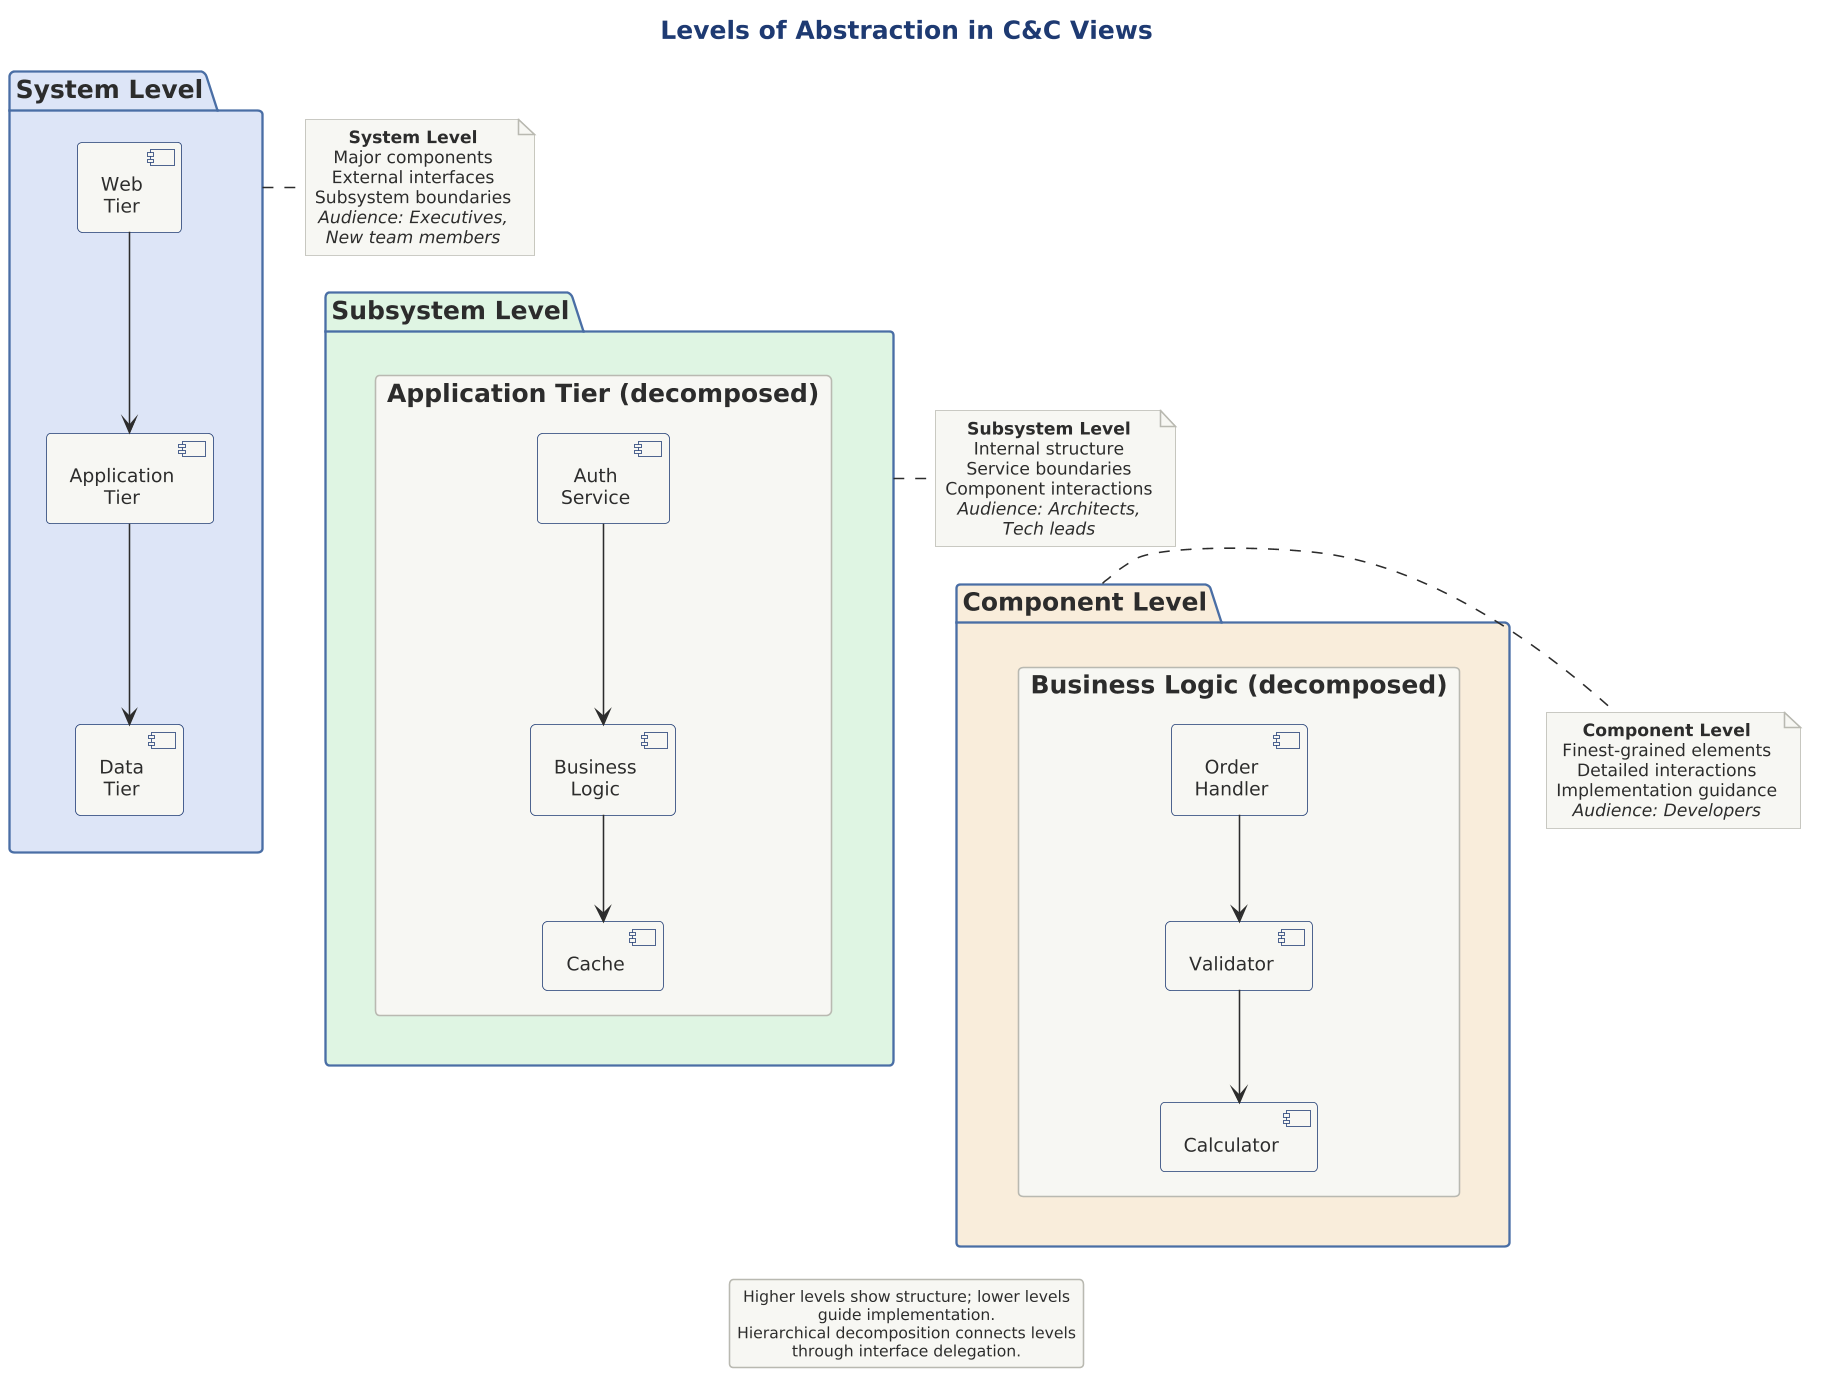

The diagram above was rendered by PlantUML. Its source (embedded in the PNG):
@startuml 12-abstraction-levels

scale 1.5625



!include ../../../../../../tooling/styles/plantuml/structural/package-diagram-style.iuml

title Levels of Abstraction in C&C Views

package "System Level" as sys $fill_primary {
    component "Web\nTier" as web
    component "Application\nTier" as app
    component "Data\nTier" as data
    
    web --> app
    app --> data
}

note right of sys
  **System Level**
  Major components
  External interfaces
  Subsystem boundaries
  //Audience: Executives,//
  //New team members//
end note

package "Subsystem Level" as sub $fill_ok {
    rectangle "Application Tier (decomposed)" {
        component "Auth\nService" as auth
        component "Business\nLogic" as biz
        component "Cache" as cache
        
        auth --> biz
        biz --> cache
    }
}

note right of sub
  **Subsystem Level**
  Internal structure
  Service boundaries
  Component interactions
  //Audience: Architects,//
  //Tech leads//
end note

package "Component Level" as comp $fill_caution {
    rectangle "Business Logic (decomposed)" {
        component "Order\nHandler" as oh
        component "Validator" as val
        component "Calculator" as calc
        
        oh --> val
        val --> calc
    }
}

note right of comp
  **Component Level**
  Finest-grained elements
  Detailed interactions
  Implementation guidance
  //Audience: Developers//
end note

sys -[hidden]d-> sub
sub -[hidden]d-> comp

legend bottom
  Higher levels show structure; lower levels guide implementation.
  Hierarchical decomposition connects levels through interface delegation.
endlegend

@enduml